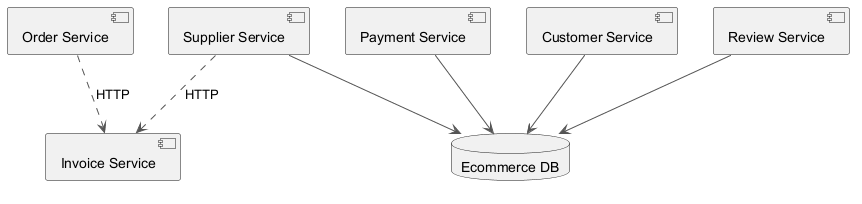

The diagram above was rendered by PlantUML. Its source (embedded in the PNG):
@startuml
skinparam backgroundColor #FFFFFF
skinparam classBackgroundColor #E8F4FA
skinparam classBorderColor #2C7DA0
skinparam ArrowColor #555555
component "Invoice Service" as C_InvoiceService
component "Supplier Service" as C_SupplierService
component "Review Service" as C_ReviewService
component "Payment Service" as C_PaymentService
component "Customer Service" as C_CustomerService
component "Order Service" as C_OrderService
database "Ecommerce DB" as DB_ecommerce
C_SupplierService --> DB_ecommerce
C_ReviewService --> DB_ecommerce
C_PaymentService --> DB_ecommerce
C_CustomerService --> DB_ecommerce
C_SupplierService ..> C_InvoiceService : HTTP
C_OrderService ..> C_InvoiceService : HTTP
@enduml